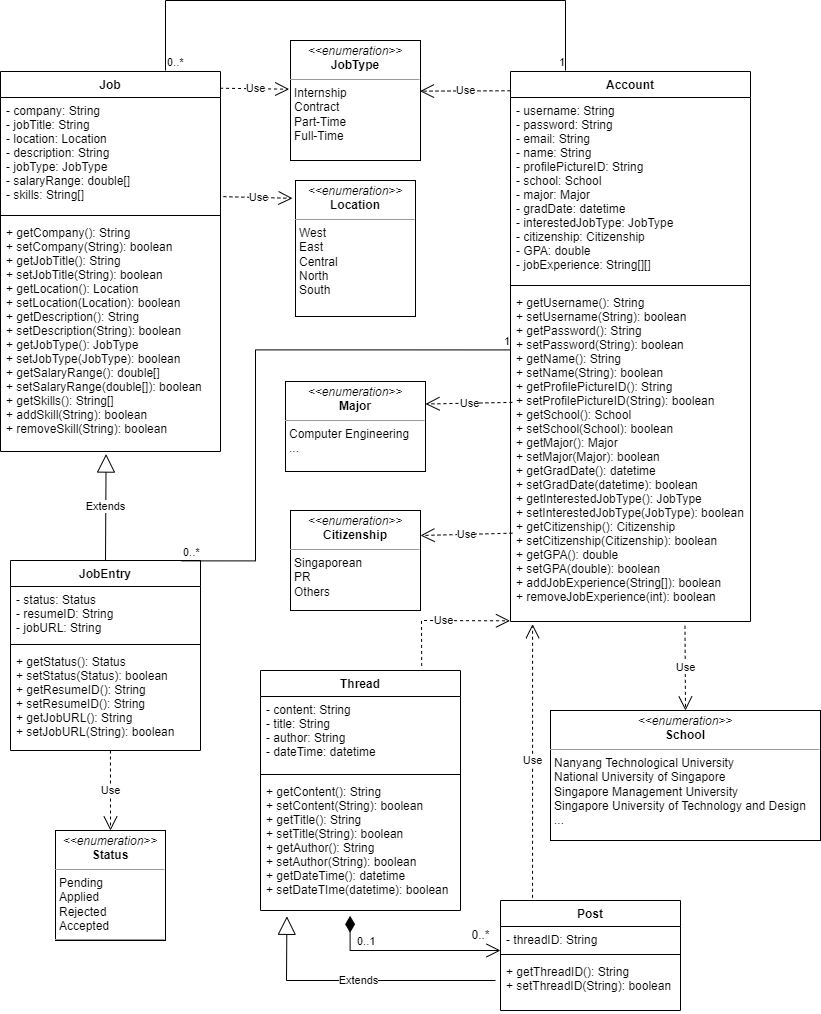

The diagram above was exported from draw.io. Its source (the exported page's mxGraphModel, read from the mxfile embedded in the PNG):
<mxGraphModel dx="794" dy="405" grid="1" gridSize="10" guides="1" tooltips="1" connect="1" arrows="1" fold="1" page="1" pageScale="1" pageWidth="850" pageHeight="1100" math="0" shadow="0">
  <root>
    <mxCell id="0" />
    <mxCell id="1" parent="0" />
    <mxCell id="okCJceaFiwpV9a52yLQJ-1" value="Job" style="swimlane;fontStyle=1;align=center;verticalAlign=top;childLayout=stackLayout;horizontal=1;startSize=26;horizontalStack=0;resizeParent=1;resizeParentMax=0;resizeLast=0;collapsible=1;marginBottom=0;" parent="1" vertex="1">
      <mxGeometry x="15" y="91" width="220" height="380" as="geometry" />
    </mxCell>
    <mxCell id="okCJceaFiwpV9a52yLQJ-2" value="- company: String&#10;- jobTitle: String&#10;- location: Location&#10;- description: String&#10;- jobType: JobType&#10;- salaryRange: double[]&#10;- skills: String[]" style="text;strokeColor=none;fillColor=none;align=left;verticalAlign=top;spacingLeft=4;spacingRight=4;overflow=hidden;rotatable=0;points=[[0,0.5],[1,0.5]];portConstraint=eastwest;" parent="okCJceaFiwpV9a52yLQJ-1" vertex="1">
      <mxGeometry y="26" width="220" height="114" as="geometry" />
    </mxCell>
    <mxCell id="okCJceaFiwpV9a52yLQJ-3" value="" style="line;strokeWidth=1;fillColor=none;align=left;verticalAlign=middle;spacingTop=-1;spacingLeft=3;spacingRight=3;rotatable=0;labelPosition=right;points=[];portConstraint=eastwest;strokeColor=inherit;" parent="okCJceaFiwpV9a52yLQJ-1" vertex="1">
      <mxGeometry y="140" width="220" height="8" as="geometry" />
    </mxCell>
    <mxCell id="okCJceaFiwpV9a52yLQJ-4" value="+ getCompany(): String&#10;+ setCompany(String): boolean&#10;+ getJobTitle(): String&#10;+ setJobTitle(String): boolean&#10;+ getLocation(): Location&#10;+ setLocation(Location): boolean&#10;+ getDescription(): String&#10;+ setDescription(String): boolean&#10;+ getJobType(): JobType&#10;+ setJobType(JobType): boolean&#10;+ getSalaryRange(): double[]&#10;+ setSalaryRange(double[]): boolean&#10;+ getSkills(): String[]&#10;+ addSkill(String): boolean&#10;+ removeSkill(String): boolean&#10;" style="text;strokeColor=none;fillColor=none;align=left;verticalAlign=top;spacingLeft=4;spacingRight=4;overflow=hidden;rotatable=0;points=[[0,0.5],[1,0.5]];portConstraint=eastwest;" parent="okCJceaFiwpV9a52yLQJ-1" vertex="1">
      <mxGeometry y="148" width="220" height="232" as="geometry" />
    </mxCell>
    <mxCell id="okCJceaFiwpV9a52yLQJ-5" value="&lt;p style=&quot;margin:0px;margin-top:4px;text-align:center;&quot;&gt;&lt;i&gt;&amp;lt;&amp;lt;enumeration&amp;gt;&amp;gt;&lt;/i&gt;&lt;br&gt;&lt;b&gt;Location&lt;/b&gt;&lt;/p&gt;&lt;hr size=&quot;1&quot;&gt;&lt;p style=&quot;margin:0px;margin-left:4px;&quot;&gt;West&lt;/p&gt;&lt;p style=&quot;margin:0px;margin-left:4px;&quot;&gt;East&lt;/p&gt;&lt;p style=&quot;margin:0px;margin-left:4px;&quot;&gt;Central&lt;/p&gt;&lt;p style=&quot;margin:0px;margin-left:4px;&quot;&gt;North&lt;/p&gt;&lt;p style=&quot;margin:0px;margin-left:4px;&quot;&gt;South&lt;/p&gt;&lt;p style=&quot;margin:0px;margin-left:4px;&quot;&gt;&lt;br&gt;&lt;/p&gt;&lt;hr size=&quot;1&quot;&gt;&lt;p style=&quot;margin:0px;margin-left:4px;&quot;&gt;&lt;br&gt;&lt;/p&gt;" style="verticalAlign=top;align=left;overflow=fill;fontSize=12;fontFamily=Helvetica;html=1;" parent="1" vertex="1">
      <mxGeometry x="310" y="200" width="120" height="136" as="geometry" />
    </mxCell>
    <mxCell id="okCJceaFiwpV9a52yLQJ-6" value="Use" style="endArrow=open;endSize=12;dashed=1;html=1;rounded=0;exitX=1.013;exitY=0.87;exitDx=0;exitDy=0;exitPerimeter=0;entryX=-0.025;entryY=0.131;entryDx=0;entryDy=0;entryPerimeter=0;" parent="1" source="okCJceaFiwpV9a52yLQJ-2" target="okCJceaFiwpV9a52yLQJ-5" edge="1">
      <mxGeometry width="160" relative="1" as="geometry">
        <mxPoint x="235" y="250" as="sourcePoint" />
        <mxPoint x="310" y="231" as="targetPoint" />
      </mxGeometry>
    </mxCell>
    <mxCell id="okCJceaFiwpV9a52yLQJ-7" value="&lt;p style=&quot;margin:0px;margin-top:4px;text-align:center;&quot;&gt;&lt;i&gt;&amp;lt;&amp;lt;enumeration&amp;gt;&amp;gt;&lt;/i&gt;&lt;br&gt;&lt;b&gt;JobType&lt;/b&gt;&lt;/p&gt;&lt;hr size=&quot;1&quot;&gt;&lt;p style=&quot;margin:0px;margin-left:4px;&quot;&gt;Internship&lt;/p&gt;&lt;p style=&quot;margin:0px;margin-left:4px;&quot;&gt;Contract&lt;/p&gt;&lt;p style=&quot;margin:0px;margin-left:4px;&quot;&gt;Part-Time&lt;/p&gt;&lt;p style=&quot;margin:0px;margin-left:4px;&quot;&gt;Full-Time&lt;/p&gt;&lt;p style=&quot;margin:0px;margin-left:4px;&quot;&gt;&lt;br&gt;&lt;/p&gt;&lt;hr size=&quot;1&quot;&gt;&lt;p style=&quot;margin:0px;margin-left:4px;&quot;&gt;&lt;br&gt;&lt;/p&gt;" style="verticalAlign=top;align=left;overflow=fill;fontSize=12;fontFamily=Helvetica;html=1;" parent="1" vertex="1">
      <mxGeometry x="305" y="60" width="130" height="120" as="geometry" />
    </mxCell>
    <mxCell id="okCJceaFiwpV9a52yLQJ-8" value="Use" style="endArrow=open;endSize=12;dashed=1;html=1;rounded=0;entryX=-0.01;entryY=0.406;entryDx=0;entryDy=0;entryPerimeter=0;exitX=0.998;exitY=0.044;exitDx=0;exitDy=0;exitPerimeter=0;" parent="1" source="okCJceaFiwpV9a52yLQJ-1" target="okCJceaFiwpV9a52yLQJ-7" edge="1">
      <mxGeometry width="160" relative="1" as="geometry">
        <mxPoint x="240" y="119" as="sourcePoint" />
        <mxPoint x="435" y="380" as="targetPoint" />
      </mxGeometry>
    </mxCell>
    <mxCell id="okCJceaFiwpV9a52yLQJ-9" value="JobEntry" style="swimlane;fontStyle=1;align=center;verticalAlign=top;childLayout=stackLayout;horizontal=1;startSize=26;horizontalStack=0;resizeParent=1;resizeParentMax=0;resizeLast=0;collapsible=1;marginBottom=0;" parent="1" vertex="1">
      <mxGeometry x="25" y="580" width="190" height="190" as="geometry" />
    </mxCell>
    <mxCell id="okCJceaFiwpV9a52yLQJ-10" value="- status: Status&#10;- resumeID: String&#10;- jobURL: String" style="text;strokeColor=none;fillColor=none;align=left;verticalAlign=top;spacingLeft=4;spacingRight=4;overflow=hidden;rotatable=0;points=[[0,0.5],[1,0.5]];portConstraint=eastwest;" parent="okCJceaFiwpV9a52yLQJ-9" vertex="1">
      <mxGeometry y="26" width="190" height="54" as="geometry" />
    </mxCell>
    <mxCell id="okCJceaFiwpV9a52yLQJ-11" value="" style="line;strokeWidth=1;fillColor=none;align=left;verticalAlign=middle;spacingTop=-1;spacingLeft=3;spacingRight=3;rotatable=0;labelPosition=right;points=[];portConstraint=eastwest;strokeColor=inherit;" parent="okCJceaFiwpV9a52yLQJ-9" vertex="1">
      <mxGeometry y="80" width="190" height="8" as="geometry" />
    </mxCell>
    <mxCell id="okCJceaFiwpV9a52yLQJ-12" value="+ getStatus(): Status&#10;+ setStatus(Status): boolean&#10;+ getResumeID(): String&#10;+ setResumeID(): String&#10;+ getJobURL(): String&#10;+ setJobURL(String): boolean" style="text;strokeColor=none;fillColor=none;align=left;verticalAlign=top;spacingLeft=4;spacingRight=4;overflow=hidden;rotatable=0;points=[[0,0.5],[1,0.5]];portConstraint=eastwest;" parent="okCJceaFiwpV9a52yLQJ-9" vertex="1">
      <mxGeometry y="88" width="190" height="102" as="geometry" />
    </mxCell>
    <mxCell id="okCJceaFiwpV9a52yLQJ-13" value="Extends" style="endArrow=block;endSize=16;endFill=0;html=1;rounded=0;exitX=0.5;exitY=0;exitDx=0;exitDy=0;entryX=0.48;entryY=1.011;entryDx=0;entryDy=0;entryPerimeter=0;" parent="1" source="okCJceaFiwpV9a52yLQJ-9" target="okCJceaFiwpV9a52yLQJ-4" edge="1">
      <mxGeometry x="0.0105" width="160" relative="1" as="geometry">
        <mxPoint x="75" y="590" as="sourcePoint" />
        <mxPoint x="235" y="590" as="targetPoint" />
        <mxPoint as="offset" />
      </mxGeometry>
    </mxCell>
    <mxCell id="okCJceaFiwpV9a52yLQJ-14" value="&lt;p style=&quot;margin:0px;margin-top:4px;text-align:center;&quot;&gt;&lt;i&gt;&amp;lt;&amp;lt;enumeration&amp;gt;&amp;gt;&lt;/i&gt;&lt;br&gt;&lt;b&gt;Status&lt;/b&gt;&lt;/p&gt;&lt;hr size=&quot;1&quot;&gt;&lt;p style=&quot;margin:0px;margin-left:4px;&quot;&gt;Pending&lt;/p&gt;&lt;p style=&quot;margin:0px;margin-left:4px;&quot;&gt;Applied&lt;/p&gt;&lt;p style=&quot;margin:0px;margin-left:4px;&quot;&gt;Rejected&lt;/p&gt;&lt;p style=&quot;margin:0px;margin-left:4px;&quot;&gt;Accepted&lt;/p&gt;&lt;hr size=&quot;1&quot;&gt;&lt;p style=&quot;margin:0px;margin-left:4px;&quot;&gt;&lt;br&gt;&lt;/p&gt;" style="verticalAlign=top;align=left;overflow=fill;fontSize=12;fontFamily=Helvetica;html=1;" parent="1" vertex="1">
      <mxGeometry x="70" y="850" width="110" height="110" as="geometry" />
    </mxCell>
    <mxCell id="okCJceaFiwpV9a52yLQJ-15" value="Use" style="endArrow=open;endSize=12;dashed=1;html=1;rounded=0;exitX=0.526;exitY=1;exitDx=0;exitDy=0;exitPerimeter=0;entryX=0.5;entryY=0;entryDx=0;entryDy=0;" parent="1" source="okCJceaFiwpV9a52yLQJ-12" target="okCJceaFiwpV9a52yLQJ-14" edge="1">
      <mxGeometry width="160" relative="1" as="geometry">
        <mxPoint x="-195" y="490" as="sourcePoint" />
        <mxPoint x="125" y="850" as="targetPoint" />
      </mxGeometry>
    </mxCell>
    <mxCell id="okCJceaFiwpV9a52yLQJ-16" value="Account" style="swimlane;fontStyle=1;align=center;verticalAlign=top;childLayout=stackLayout;horizontal=1;startSize=26;horizontalStack=0;resizeParent=1;resizeParentMax=0;resizeLast=0;collapsible=1;marginBottom=0;" parent="1" vertex="1">
      <mxGeometry x="525" y="91" width="240" height="550" as="geometry" />
    </mxCell>
    <mxCell id="okCJceaFiwpV9a52yLQJ-17" value="- username: String&#10;- password: String&#10;- email: String&#10;- name: String&#10;- profilePictureID: String&#10;- school: School&#10;- major: Major&#10;- gradDate: datetime&#10;- interestedJobType: JobType&#10;- citizenship: Citizenship&#10;- GPA: double&#10;- jobExperience: String[][]" style="text;strokeColor=none;fillColor=none;align=left;verticalAlign=top;spacingLeft=4;spacingRight=4;overflow=hidden;rotatable=0;points=[[0,0.5],[1,0.5]];portConstraint=eastwest;" parent="okCJceaFiwpV9a52yLQJ-16" vertex="1">
      <mxGeometry y="26" width="240" height="184" as="geometry" />
    </mxCell>
    <mxCell id="okCJceaFiwpV9a52yLQJ-18" value="" style="line;strokeWidth=1;fillColor=none;align=left;verticalAlign=middle;spacingTop=-1;spacingLeft=3;spacingRight=3;rotatable=0;labelPosition=right;points=[];portConstraint=eastwest;strokeColor=inherit;" parent="okCJceaFiwpV9a52yLQJ-16" vertex="1">
      <mxGeometry y="210" width="240" height="8" as="geometry" />
    </mxCell>
    <mxCell id="okCJceaFiwpV9a52yLQJ-19" value="+ getUsername(): String&#10;+ setUsername(String): boolean&#10;+ getPassword(): String&#10;+ setPassword(String): boolean&#10;+ getName(): String&#10;+ setName(String): boolean&#10;+ getProfilePictureID(): String&#10;+ setProfilePictureID(String): boolean&#10;+ getSchool(): School&#10;+ setSchool(School): boolean&#10;+ getMajor(): Major&#10;+ setMajor(Major): boolean &#10;+ getGradDate(): datetime&#10;+ setGradDate(datetime): boolean&#10;+ getInterestedJobType(): JobType&#10;+ setInterestedJobType(JobType): boolean&#10;+ getCitizenship(): Citizenship&#10;+ setCitizenship(Citizenship): boolean&#10;+ getGPA(): double&#10;+ setGPA(double): boolean&#10;+ addJobExperience(String[]): boolean&#10;+ removeJobExperience(int): boolean" style="text;strokeColor=none;fillColor=none;align=left;verticalAlign=top;spacingLeft=4;spacingRight=4;overflow=hidden;rotatable=0;points=[[0,0.5],[1,0.5]];portConstraint=eastwest;" parent="okCJceaFiwpV9a52yLQJ-16" vertex="1">
      <mxGeometry y="218" width="240" height="332" as="geometry" />
    </mxCell>
    <mxCell id="okCJceaFiwpV9a52yLQJ-20" value="Use" style="endArrow=open;endSize=12;dashed=1;html=1;rounded=0;entryX=0.996;entryY=0.422;entryDx=0;entryDy=0;entryPerimeter=0;exitX=0;exitY=0.035;exitDx=0;exitDy=0;exitPerimeter=0;" parent="1" source="okCJceaFiwpV9a52yLQJ-16" target="okCJceaFiwpV9a52yLQJ-7" edge="1">
      <mxGeometry width="160" relative="1" as="geometry">
        <mxPoint x="525" y="180" as="sourcePoint" />
        <mxPoint x="565" y="310" as="targetPoint" />
      </mxGeometry>
    </mxCell>
    <mxCell id="okCJceaFiwpV9a52yLQJ-21" value="&lt;p style=&quot;margin:0px;margin-top:4px;text-align:center;&quot;&gt;&lt;i&gt;&amp;lt;&amp;lt;enumeration&amp;gt;&amp;gt;&lt;/i&gt;&lt;br&gt;&lt;b&gt;Citizenship&lt;/b&gt;&lt;/p&gt;&lt;hr size=&quot;1&quot;&gt;&lt;p style=&quot;margin:0px;margin-left:4px;&quot;&gt;Singaporean&lt;/p&gt;&lt;p style=&quot;margin:0px;margin-left:4px;&quot;&gt;PR&lt;/p&gt;&lt;p style=&quot;margin:0px;margin-left:4px;&quot;&gt;Others&lt;/p&gt;&lt;p style=&quot;margin:0px;margin-left:4px;&quot;&gt;&lt;br&gt;&lt;/p&gt;&lt;hr size=&quot;1&quot;&gt;&lt;p style=&quot;margin:0px;margin-left:4px;&quot;&gt;&lt;br&gt;&lt;/p&gt;" style="verticalAlign=top;align=left;overflow=fill;fontSize=12;fontFamily=Helvetica;html=1;" parent="1" vertex="1">
      <mxGeometry x="305" y="530" width="130" height="100" as="geometry" />
    </mxCell>
    <mxCell id="okCJceaFiwpV9a52yLQJ-22" value="Use" style="endArrow=open;endSize=12;dashed=1;html=1;rounded=0;entryX=1;entryY=0.25;entryDx=0;entryDy=0;exitX=0.008;exitY=0.734;exitDx=0;exitDy=0;exitPerimeter=0;" parent="1" source="okCJceaFiwpV9a52yLQJ-19" target="okCJceaFiwpV9a52yLQJ-21" edge="1">
      <mxGeometry width="160" relative="1" as="geometry">
        <mxPoint x="665" y="90" as="sourcePoint" />
        <mxPoint x="645" y="350" as="targetPoint" />
      </mxGeometry>
    </mxCell>
    <mxCell id="okCJceaFiwpV9a52yLQJ-23" value="&lt;p style=&quot;margin:0px;margin-top:4px;text-align:center;&quot;&gt;&lt;i&gt;&amp;lt;&amp;lt;enumeration&amp;gt;&amp;gt;&lt;/i&gt;&lt;br&gt;&lt;b&gt;School&lt;/b&gt;&lt;/p&gt;&lt;hr size=&quot;1&quot;&gt;&lt;p style=&quot;margin:0px;margin-left:4px;&quot;&gt;Nanyang Technological University&lt;/p&gt;&lt;p style=&quot;margin:0px;margin-left:4px;&quot;&gt;National University of Singapore&lt;/p&gt;&lt;p style=&quot;margin:0px;margin-left:4px;&quot;&gt;Singapore Management University&lt;/p&gt;&lt;p style=&quot;margin:0px;margin-left:4px;&quot;&gt;Singapore University of Technology and Design&lt;/p&gt;&lt;p style=&quot;margin:0px;margin-left:4px;&quot;&gt;...&lt;/p&gt;&lt;p style=&quot;margin:0px;margin-left:4px;&quot;&gt;&lt;br&gt;&lt;/p&gt;&lt;hr size=&quot;1&quot;&gt;&lt;p style=&quot;margin:0px;margin-left:4px;&quot;&gt;&lt;br&gt;&lt;/p&gt;" style="verticalAlign=top;align=left;overflow=fill;fontSize=12;fontFamily=Helvetica;html=1;" parent="1" vertex="1">
      <mxGeometry x="565" y="730" width="270" height="130" as="geometry" />
    </mxCell>
    <mxCell id="okCJceaFiwpV9a52yLQJ-24" value="&lt;p style=&quot;margin:0px;margin-top:4px;text-align:center;&quot;&gt;&lt;i&gt;&amp;lt;&amp;lt;enumeration&amp;gt;&amp;gt;&lt;/i&gt;&lt;br&gt;&lt;b&gt;Major&lt;/b&gt;&lt;/p&gt;&lt;hr size=&quot;1&quot;&gt;&lt;p style=&quot;margin:0px;margin-left:4px;&quot;&gt;Computer Engineering&lt;/p&gt;&lt;p style=&quot;margin:0px;margin-left:4px;&quot;&gt;...&lt;/p&gt;&lt;p style=&quot;margin:0px;margin-left:4px;&quot;&gt;&lt;br&gt;&lt;/p&gt;&lt;hr size=&quot;1&quot;&gt;&lt;p style=&quot;margin:0px;margin-left:4px;&quot;&gt;&lt;br&gt;&lt;/p&gt;" style="verticalAlign=top;align=left;overflow=fill;fontSize=12;fontFamily=Helvetica;html=1;" parent="1" vertex="1">
      <mxGeometry x="300" y="401" width="140" height="90" as="geometry" />
    </mxCell>
    <mxCell id="okCJceaFiwpV9a52yLQJ-25" value="Use" style="endArrow=open;endSize=12;dashed=1;html=1;rounded=0;entryX=0.5;entryY=0;entryDx=0;entryDy=0;exitX=0.727;exitY=1.013;exitDx=0;exitDy=0;exitPerimeter=0;" parent="1" source="okCJceaFiwpV9a52yLQJ-19" target="okCJceaFiwpV9a52yLQJ-23" edge="1">
      <mxGeometry width="160" relative="1" as="geometry">
        <mxPoint x="665" y="653" as="sourcePoint" />
        <mxPoint x="660" y="770" as="targetPoint" />
      </mxGeometry>
    </mxCell>
    <mxCell id="okCJceaFiwpV9a52yLQJ-26" value="Use" style="endArrow=open;endSize=12;dashed=1;html=1;rounded=0;exitX=0.008;exitY=0.34;exitDx=0;exitDy=0;entryX=1;entryY=0.25;entryDx=0;entryDy=0;exitPerimeter=0;" parent="1" source="okCJceaFiwpV9a52yLQJ-19" target="okCJceaFiwpV9a52yLQJ-24" edge="1">
      <mxGeometry width="160" relative="1" as="geometry">
        <mxPoint x="575" y="690" as="sourcePoint" />
        <mxPoint x="735" y="690" as="targetPoint" />
      </mxGeometry>
    </mxCell>
    <mxCell id="okCJceaFiwpV9a52yLQJ-27" value="Post" style="swimlane;fontStyle=1;align=center;verticalAlign=top;childLayout=stackLayout;horizontal=1;startSize=26;horizontalStack=0;resizeParent=1;resizeParentMax=0;resizeLast=0;collapsible=1;marginBottom=0;" parent="1" vertex="1">
      <mxGeometry x="515" y="920" width="180" height="110" as="geometry" />
    </mxCell>
    <mxCell id="okCJceaFiwpV9a52yLQJ-28" value="- threadID: String" style="text;strokeColor=none;fillColor=none;align=left;verticalAlign=top;spacingLeft=4;spacingRight=4;overflow=hidden;rotatable=0;points=[[0,0.5],[1,0.5]];portConstraint=eastwest;" parent="okCJceaFiwpV9a52yLQJ-27" vertex="1">
      <mxGeometry y="26" width="180" height="24" as="geometry" />
    </mxCell>
    <mxCell id="okCJceaFiwpV9a52yLQJ-29" value="" style="line;strokeWidth=1;fillColor=none;align=left;verticalAlign=middle;spacingTop=-1;spacingLeft=3;spacingRight=3;rotatable=0;labelPosition=right;points=[];portConstraint=eastwest;strokeColor=inherit;" parent="okCJceaFiwpV9a52yLQJ-27" vertex="1">
      <mxGeometry y="50" width="180" height="8" as="geometry" />
    </mxCell>
    <mxCell id="okCJceaFiwpV9a52yLQJ-30" value="+ getThreadID(): String&#10;+ setThreadID(String): boolean" style="text;strokeColor=none;fillColor=none;align=left;verticalAlign=top;spacingLeft=4;spacingRight=4;overflow=hidden;rotatable=0;points=[[0,0.5],[1,0.5]];portConstraint=eastwest;" parent="okCJceaFiwpV9a52yLQJ-27" vertex="1">
      <mxGeometry y="58" width="180" height="52" as="geometry" />
    </mxCell>
    <mxCell id="okCJceaFiwpV9a52yLQJ-31" value="Thread" style="swimlane;fontStyle=1;align=center;verticalAlign=top;childLayout=stackLayout;horizontal=1;startSize=26;horizontalStack=0;resizeParent=1;resizeParentMax=0;resizeLast=0;collapsible=1;marginBottom=0;" parent="1" vertex="1">
      <mxGeometry x="275" y="690" width="200" height="240" as="geometry" />
    </mxCell>
    <mxCell id="okCJceaFiwpV9a52yLQJ-32" value="- content: String&#10;- title: String&#10;- author: String&#10;- dateTime: datetime" style="text;strokeColor=none;fillColor=none;align=left;verticalAlign=top;spacingLeft=4;spacingRight=4;overflow=hidden;rotatable=0;points=[[0,0.5],[1,0.5]];portConstraint=eastwest;" parent="okCJceaFiwpV9a52yLQJ-31" vertex="1">
      <mxGeometry y="26" width="200" height="74" as="geometry" />
    </mxCell>
    <mxCell id="okCJceaFiwpV9a52yLQJ-33" value="" style="line;strokeWidth=1;fillColor=none;align=left;verticalAlign=middle;spacingTop=-1;spacingLeft=3;spacingRight=3;rotatable=0;labelPosition=right;points=[];portConstraint=eastwest;strokeColor=inherit;" parent="okCJceaFiwpV9a52yLQJ-31" vertex="1">
      <mxGeometry y="100" width="200" height="8" as="geometry" />
    </mxCell>
    <mxCell id="okCJceaFiwpV9a52yLQJ-34" value="+ getContent(): String&#10;+ setContent(String): boolean&#10;+ getTitle(): String&#10;+ setTitle(String): boolean&#10;+ getAuthor(): String&#10;+ setAuthor(String): boolean&#10;+ getDateTime(): datetime&#10;+ setDateTIme(datetime): boolean" style="text;strokeColor=none;fillColor=none;align=left;verticalAlign=top;spacingLeft=4;spacingRight=4;overflow=hidden;rotatable=0;points=[[0,0.5],[1,0.5]];portConstraint=eastwest;" parent="okCJceaFiwpV9a52yLQJ-31" vertex="1">
      <mxGeometry y="108" width="200" height="132" as="geometry" />
    </mxCell>
    <mxCell id="okCJceaFiwpV9a52yLQJ-35" value="0..1" style="endArrow=open;html=1;endSize=12;startArrow=diamondThin;startSize=14;startFill=1;edgeStyle=orthogonalEdgeStyle;align=left;verticalAlign=bottom;rounded=0;entryX=0.448;entryY=1.04;entryDx=0;entryDy=0;entryPerimeter=0;exitX=0.448;exitY=1.04;exitDx=0;exitDy=0;exitPerimeter=0;" parent="okCJceaFiwpV9a52yLQJ-31" source="okCJceaFiwpV9a52yLQJ-34" edge="1">
      <mxGeometry x="-0.5663" relative="1" as="geometry">
        <mxPoint x="215" y="300" as="sourcePoint" />
        <mxPoint x="240" y="280" as="targetPoint" />
        <Array as="points">
          <mxPoint x="90" y="280" />
          <mxPoint x="240" y="280" />
        </Array>
        <mxPoint as="offset" />
      </mxGeometry>
    </mxCell>
    <mxCell id="okCJceaFiwpV9a52yLQJ-36" value="Use" style="endArrow=open;endSize=12;dashed=1;html=1;rounded=0;exitX=0.806;exitY=-0.019;exitDx=0;exitDy=0;exitPerimeter=0;entryX=-0.002;entryY=0.998;entryDx=0;entryDy=0;entryPerimeter=0;" parent="1" source="okCJceaFiwpV9a52yLQJ-31" target="okCJceaFiwpV9a52yLQJ-19" edge="1">
      <mxGeometry width="160" relative="1" as="geometry">
        <mxPoint x="490" y="690" as="sourcePoint" />
        <mxPoint x="560" y="680" as="targetPoint" />
        <Array as="points">
          <mxPoint x="436" y="640" />
        </Array>
      </mxGeometry>
    </mxCell>
    <mxCell id="okCJceaFiwpV9a52yLQJ-37" value="" style="endArrow=none;html=1;edgeStyle=orthogonalEdgeStyle;rounded=0;" parent="1" edge="1">
      <mxGeometry relative="1" as="geometry">
        <mxPoint x="180" y="90" as="sourcePoint" />
        <mxPoint x="580" y="90" as="targetPoint" />
        <Array as="points">
          <mxPoint x="180" y="20" />
          <mxPoint x="580" y="20" />
        </Array>
      </mxGeometry>
    </mxCell>
    <mxCell id="okCJceaFiwpV9a52yLQJ-38" value="0..*" style="edgeLabel;resizable=0;html=1;align=left;verticalAlign=bottom;" parent="okCJceaFiwpV9a52yLQJ-37" connectable="0" vertex="1">
      <mxGeometry x="-1" relative="1" as="geometry" />
    </mxCell>
    <mxCell id="okCJceaFiwpV9a52yLQJ-39" value="1" style="edgeLabel;resizable=0;html=1;align=right;verticalAlign=bottom;" parent="okCJceaFiwpV9a52yLQJ-37" connectable="0" vertex="1">
      <mxGeometry x="1" relative="1" as="geometry" />
    </mxCell>
    <mxCell id="okCJceaFiwpV9a52yLQJ-40" value="" style="endArrow=none;html=1;edgeStyle=orthogonalEdgeStyle;rounded=0;exitX=0.901;exitY=0.002;exitDx=0;exitDy=0;exitPerimeter=0;entryX=0.001;entryY=0.182;entryDx=0;entryDy=0;entryPerimeter=0;" parent="1" source="okCJceaFiwpV9a52yLQJ-9" target="okCJceaFiwpV9a52yLQJ-19" edge="1">
      <mxGeometry relative="1" as="geometry">
        <mxPoint x="330" y="380" as="sourcePoint" />
        <mxPoint x="480" y="340" as="targetPoint" />
        <Array as="points">
          <mxPoint x="270" y="580" />
          <mxPoint x="270" y="369" />
        </Array>
      </mxGeometry>
    </mxCell>
    <mxCell id="okCJceaFiwpV9a52yLQJ-41" value="0..*" style="edgeLabel;resizable=0;html=1;align=left;verticalAlign=bottom;" parent="okCJceaFiwpV9a52yLQJ-40" connectable="0" vertex="1">
      <mxGeometry x="-1" relative="1" as="geometry" />
    </mxCell>
    <mxCell id="okCJceaFiwpV9a52yLQJ-42" value="1" style="edgeLabel;resizable=0;html=1;align=right;verticalAlign=bottom;" parent="okCJceaFiwpV9a52yLQJ-40" connectable="0" vertex="1">
      <mxGeometry x="1" relative="1" as="geometry" />
    </mxCell>
    <mxCell id="okCJceaFiwpV9a52yLQJ-43" value="Use" style="endArrow=open;endSize=12;dashed=1;html=1;rounded=0;exitX=0.178;exitY=-0.025;exitDx=0;exitDy=0;exitPerimeter=0;entryX=0.092;entryY=1.008;entryDx=0;entryDy=0;entryPerimeter=0;" parent="1" source="okCJceaFiwpV9a52yLQJ-27" target="okCJceaFiwpV9a52yLQJ-19" edge="1">
      <mxGeometry width="160" relative="1" as="geometry">
        <mxPoint x="530" y="890" as="sourcePoint" />
        <mxPoint x="547" y="640" as="targetPoint" />
      </mxGeometry>
    </mxCell>
    <mxCell id="okCJceaFiwpV9a52yLQJ-44" value="0..*" style="text;html=1;align=center;verticalAlign=middle;resizable=0;points=[];autosize=1;strokeColor=none;fillColor=none;" parent="1" vertex="1">
      <mxGeometry x="475" y="940" width="40" height="30" as="geometry" />
    </mxCell>
    <mxCell id="okCJceaFiwpV9a52yLQJ-45" value="Extends" style="endArrow=block;endSize=16;endFill=0;html=1;rounded=0;entryX=0.132;entryY=1.044;entryDx=0;entryDy=0;entryPerimeter=0;" parent="1" target="okCJceaFiwpV9a52yLQJ-34" edge="1">
      <mxGeometry width="160" relative="1" as="geometry">
        <mxPoint x="510" y="1000" as="sourcePoint" />
        <mxPoint x="290" y="1000" as="targetPoint" />
        <Array as="points">
          <mxPoint x="301" y="1000" />
        </Array>
      </mxGeometry>
    </mxCell>
  </root>
</mxGraphModel>